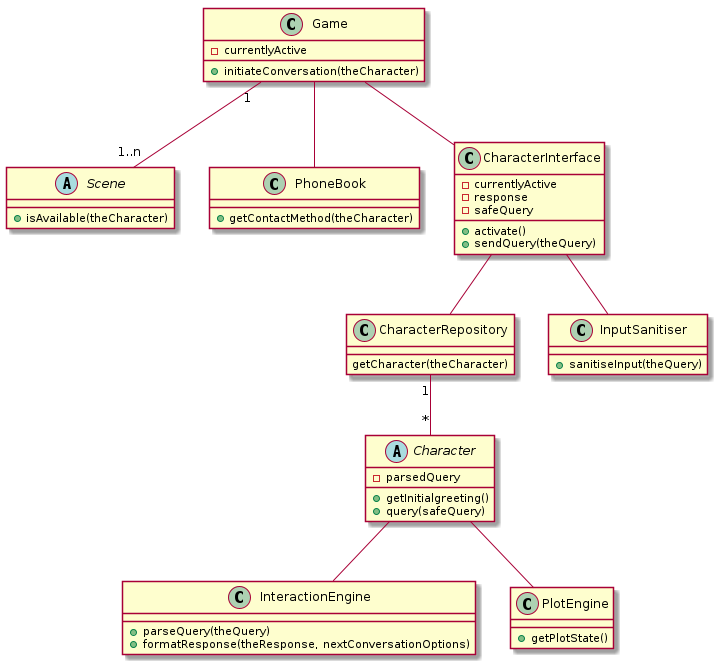

The diagram above was rendered by PlantUML. Its source (embedded in the PNG):
@startuml
class Game {
    -currentlyActive
    +initiateConversation(theCharacter)
}
abstract class Scene {
    +isAvailable(theCharacter)
}

class PhoneBook{
    +getContactMethod(theCharacter)
}

abstract class Character {
    -parsedQuery
    +getInitialgreeting()
    +query(safeQuery)
}
class CharacterInterface {
    -currentlyActive
    -response
    -safeQuery
    +activate()
    +sendQuery(theQuery)
}
class CharacterRepository {
    getCharacter(theCharacter)
}
class InputSanitiser {
    +sanitiseInput(theQuery)
}
class InteractionEngine {
    +parseQuery(theQuery)
    +formatResponse(theResponse, nextConversationOptions)
}
class PlotEngine {
    +getPlotState()
}


Game "1" -- "1..n" Scene
Game -- PhoneBook
Game -- CharacterInterface
CharacterInterface -- CharacterRepository
CharacterRepository "1" -- "*" Character
CharacterInterface -- InputSanitiser
Character -- InteractionEngine
Character -- PlotEngine




@enduml